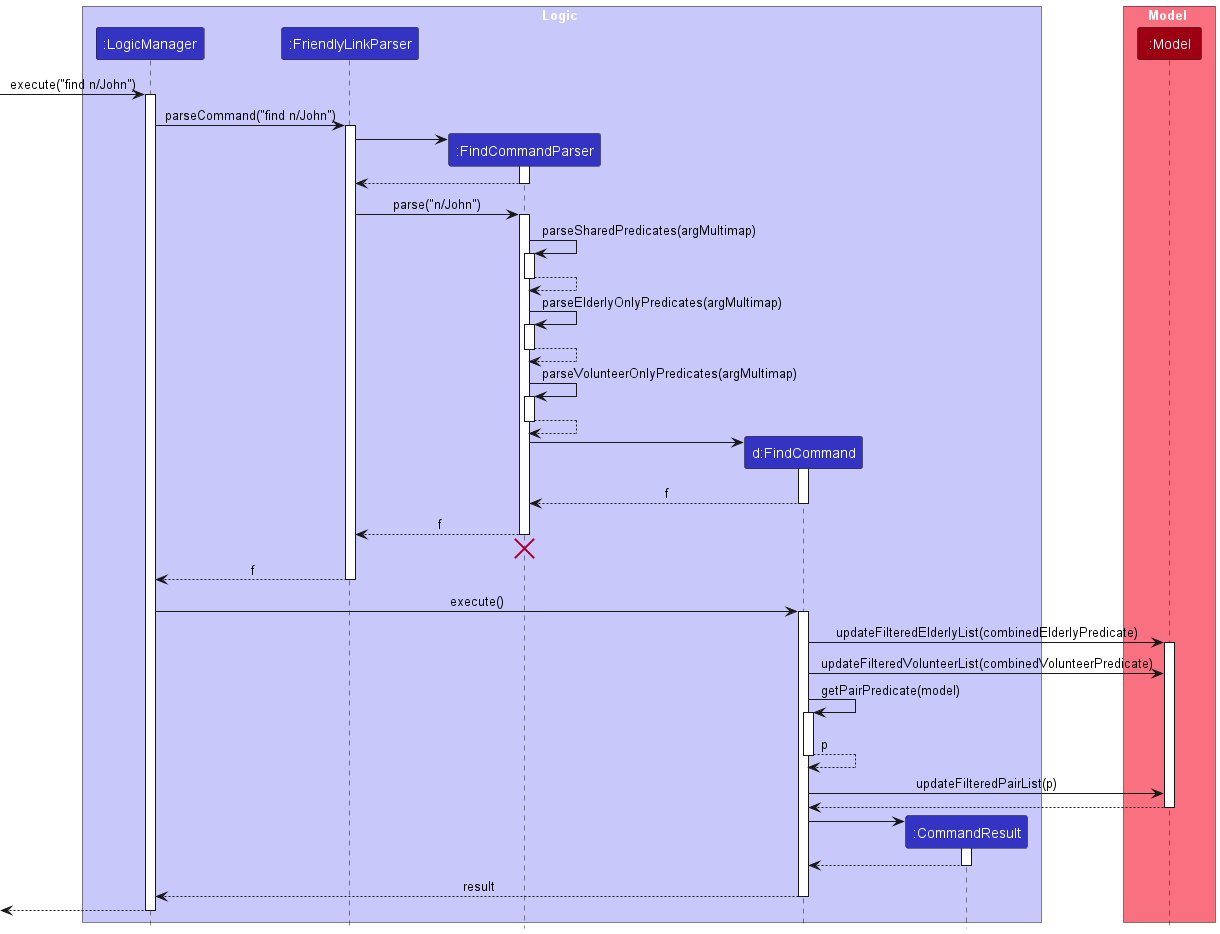

The diagram above was rendered by PlantUML. Its source (embedded in the PNG):
@startuml
!include style.puml

box Logic LOGIC_COLOR_T1
participant ":LogicManager" as LogicManager LOGIC_COLOR
participant ":FriendlyLinkParser" as FriendlyLinkParser LOGIC_COLOR
participant ":FindCommandParser" as FindCommandParser LOGIC_COLOR
participant "d:FindCommand" as FindCommand LOGIC_COLOR
participant ":CommandResult" as CommandResult LOGIC_COLOR
end box

box Model MODEL_COLOR_T1
participant ":Model" as Model MODEL_COLOR
end box

[-> LogicManager : execute("find n/John")
activate LogicManager

LogicManager -> FriendlyLinkParser : parseCommand("find n/John")
activate FriendlyLinkParser

create FindCommandParser
FriendlyLinkParser -> FindCommandParser
activate FindCommandParser

FindCommandParser --> FriendlyLinkParser
deactivate FindCommandParser

FriendlyLinkParser -> FindCommandParser : parse("n/John")
activate FindCommandParser

FindCommandParser -> FindCommandParser : parseSharedPredicates(argMultimap)
activate FindCommandParser
return

FindCommandParser -> FindCommandParser : parseElderlyOnlyPredicates(argMultimap)
activate FindCommandParser
return

FindCommandParser -> FindCommandParser : parseVolunteerOnlyPredicates(argMultimap)
activate FindCommandParser
return

create FindCommand
FindCommandParser -> FindCommand
activate FindCommand

FindCommand --> FindCommandParser : f
deactivate FindCommand

FindCommandParser --> FriendlyLinkParser : f
deactivate FindCommandParser
'Hidden arrow to position the destroy marker below the end of the activation bar.
FindCommandParser -[hidden]-> FriendlyLinkParser
destroy FindCommandParser

FriendlyLinkParser --> LogicManager : f
deactivate FriendlyLinkParser

LogicManager -> FindCommand : execute()
activate FindCommand

FindCommand -> Model : updateFilteredElderlyList(combinedElderlyPredicate)
activate Model

FindCommand -> Model : updateFilteredVolunteerList(combinedVolunteerPredicate)

FindCommand -> FindCommand : getPairPredicate(model)
activate FindCommand
return p

FindCommand -> Model : updateFilteredPairList(p)

Model --> FindCommand
deactivate Model

create CommandResult
FindCommand -> CommandResult
activate CommandResult

CommandResult --> FindCommand
deactivate CommandResult

FindCommand --> LogicManager : result
deactivate FindCommand

[<--LogicManager
deactivate LogicManager
@enduml